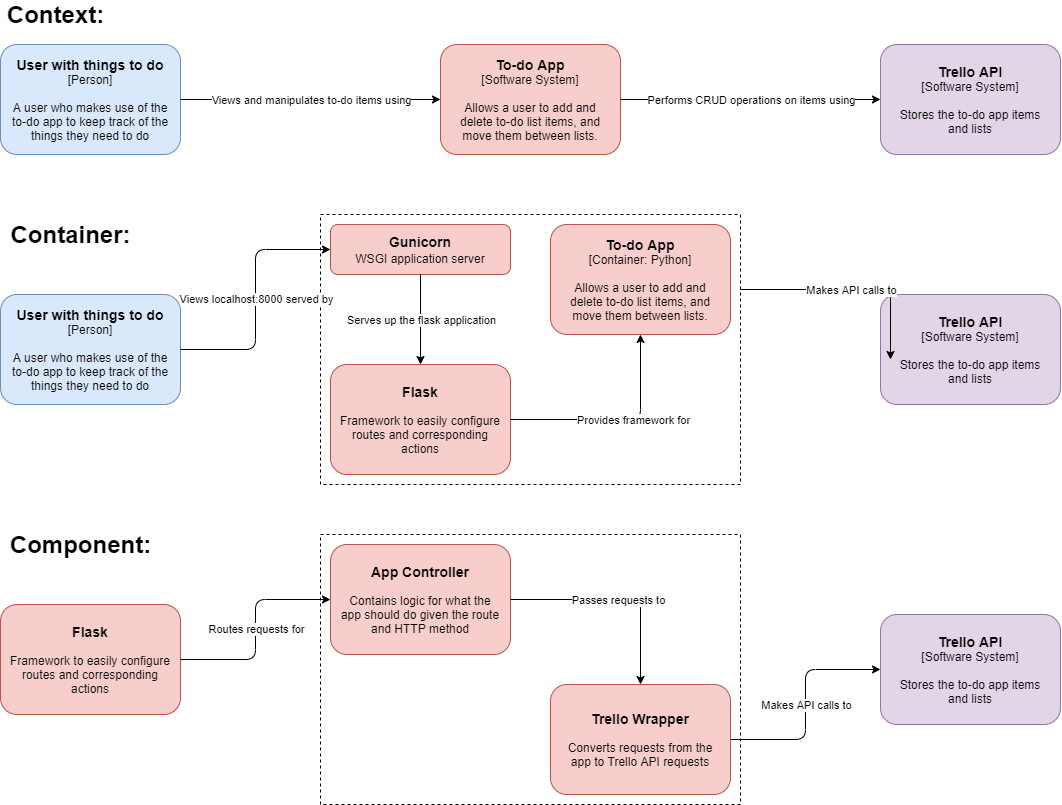

The diagram above was exported from draw.io. Its source (the exported page's mxGraphModel, read from the mxfile embedded in the PNG):
<mxGraphModel dx="1033" dy="821" grid="1" gridSize="10" guides="1" tooltips="1" connect="1" arrows="1" fold="1" page="1" pageScale="1" pageWidth="850" pageHeight="1100" math="0" shadow="0">
  <root>
    <mxCell id="0" />
    <mxCell id="1" parent="0" />
    <mxCell id="13" value="" style="rounded=0;whiteSpace=wrap;html=1;dashed=1;fillColor=none;" parent="1" vertex="1">
      <mxGeometry x="400" y="250" width="420" height="270" as="geometry" />
    </mxCell>
    <mxCell id="zRoybYSnjrFQFX31tjQ8-4" value="&lt;div style=&quot;font-size: 14px&quot;&gt;&lt;b&gt;User with things to do&lt;/b&gt;&lt;/div&gt;&lt;div&gt;[Person]&lt;/div&gt;&lt;div&gt;&lt;br&gt;&lt;/div&gt;&lt;div&gt;A user who makes use of the to-do app to keep track of the things they need to do&lt;br&gt;&lt;/div&gt;" style="rounded=1;whiteSpace=wrap;html=1;fillColor=#dae8fc;strokeColor=#6c8ebf;spacing=10;fontColor=#000000;" parent="1" vertex="1">
      <mxGeometry x="80" y="80" width="180" height="110" as="geometry" />
    </mxCell>
    <mxCell id="zRoybYSnjrFQFX31tjQ8-5" value="&lt;div style=&quot;font-size: 14px&quot;&gt;&lt;b&gt;To-do App&lt;/b&gt;&lt;br&gt;&lt;/div&gt;&lt;div&gt;[Software System]&lt;/div&gt;&lt;div&gt;&lt;br&gt;&lt;/div&gt;&lt;div&gt;Allows a user to add and delete to-do list items, and move them between lists.&lt;br&gt;&lt;/div&gt;" style="rounded=1;whiteSpace=wrap;html=1;fillColor=#f8cecc;strokeColor=#b85450;spacing=10;fontColor=#000000;" parent="1" vertex="1">
      <mxGeometry x="520" y="80" width="180" height="110" as="geometry" />
    </mxCell>
    <mxCell id="zRoybYSnjrFQFX31tjQ8-8" value="" style="endArrow=classic;html=1;exitX=1;exitY=0.5;exitDx=0;exitDy=0;entryX=0;entryY=0.5;entryDx=0;entryDy=0;verticalAlign=middle;fontColor=#000000;labelBackgroundColor=#FFFFFF;" parent="1" source="zRoybYSnjrFQFX31tjQ8-4" target="zRoybYSnjrFQFX31tjQ8-5" edge="1">
      <mxGeometry relative="1" as="geometry">
        <mxPoint x="430" y="410" as="sourcePoint" />
        <mxPoint x="485" y="290" as="targetPoint" />
      </mxGeometry>
    </mxCell>
    <mxCell id="zRoybYSnjrFQFX31tjQ8-9" value="Views and manipulates to-do items using" style="edgeLabel;resizable=0;html=1;align=center;verticalAlign=middle;fontColor=#000000;labelBackgroundColor=#FFFFFF;" parent="zRoybYSnjrFQFX31tjQ8-8" connectable="0" vertex="1">
      <mxGeometry relative="1" as="geometry" />
    </mxCell>
    <mxCell id="zRoybYSnjrFQFX31tjQ8-11" value="&lt;div style=&quot;font-size: 14px&quot;&gt;&lt;b&gt;Trello API&lt;/b&gt;&lt;br&gt;&lt;/div&gt;&lt;div&gt;[Software System]&lt;/div&gt;&lt;div&gt;&lt;br&gt;&lt;/div&gt;&lt;div&gt;Stores the to-do app items and lists&lt;br&gt;&lt;/div&gt;" style="rounded=1;whiteSpace=wrap;html=1;fillColor=#e1d5e7;strokeColor=#9673a6;spacing=10;fontColor=#000000;" parent="1" vertex="1">
      <mxGeometry x="960" y="80" width="180" height="110" as="geometry" />
    </mxCell>
    <mxCell id="zRoybYSnjrFQFX31tjQ8-12" value="" style="endArrow=classic;html=1;exitX=1;exitY=0.5;exitDx=0;exitDy=0;entryX=0;entryY=0.5;entryDx=0;entryDy=0;verticalAlign=middle;" parent="1" source="zRoybYSnjrFQFX31tjQ8-5" target="zRoybYSnjrFQFX31tjQ8-11" edge="1">
      <mxGeometry relative="1" as="geometry">
        <mxPoint x="479.5" y="400" as="sourcePoint" />
        <mxPoint x="479.5" y="500" as="targetPoint" />
      </mxGeometry>
    </mxCell>
    <mxCell id="zRoybYSnjrFQFX31tjQ8-13" value="Performs CRUD operations on items using" style="edgeLabel;resizable=0;html=1;align=center;verticalAlign=middle;fontColor=#000000;labelBackgroundColor=#FFFFFF;" parent="zRoybYSnjrFQFX31tjQ8-12" connectable="0" vertex="1">
      <mxGeometry relative="1" as="geometry" />
    </mxCell>
    <mxCell id="4" value="&lt;b&gt;&lt;font style=&quot;font-size: 24px&quot;&gt;Context:&lt;/font&gt;&lt;/b&gt;" style="text;html=1;resizable=0;autosize=1;align=center;verticalAlign=middle;points=[];fillColor=none;strokeColor=none;rounded=0;labelBackgroundColor=#FFFFFF;fontColor=#000000;" parent="1" vertex="1">
      <mxGeometry x="80" y="40" width="110" height="20" as="geometry" />
    </mxCell>
    <mxCell id="5" value="&lt;div style=&quot;font-size: 14px&quot;&gt;&lt;b&gt;User with things to do&lt;/b&gt;&lt;/div&gt;&lt;div&gt;[Person]&lt;/div&gt;&lt;div&gt;&lt;br&gt;&lt;/div&gt;&lt;div&gt;A user who makes use of the to-do app to keep track of the things they need to do&lt;br&gt;&lt;/div&gt;" style="rounded=1;whiteSpace=wrap;html=1;fillColor=#dae8fc;strokeColor=#6c8ebf;spacing=10;fontColor=#000000;" parent="1" vertex="1">
      <mxGeometry x="80" y="330" width="180" height="110" as="geometry" />
    </mxCell>
    <mxCell id="6" value="&lt;div style=&quot;font-size: 14px&quot;&gt;&lt;b&gt;To-do App&lt;/b&gt;&lt;br&gt;&lt;/div&gt;&lt;div&gt;[Container: Python]&lt;/div&gt;&lt;div&gt;&lt;br&gt;&lt;/div&gt;&lt;div&gt;Allows a user to add and delete to-do list items, and move them between lists.&lt;br&gt;&lt;/div&gt;" style="rounded=1;whiteSpace=wrap;html=1;fillColor=#f8cecc;strokeColor=#b85450;spacing=10;fontColor=#000000;" parent="1" vertex="1">
      <mxGeometry x="630" y="260" width="180" height="110" as="geometry" />
    </mxCell>
    <mxCell id="9" value="&lt;div style=&quot;font-size: 14px&quot;&gt;&lt;b&gt;Trello API&lt;/b&gt;&lt;br&gt;&lt;/div&gt;&lt;div&gt;[Software System]&lt;/div&gt;&lt;div&gt;&lt;br&gt;&lt;/div&gt;&lt;div&gt;Stores the to-do app items and lists&lt;br&gt;&lt;/div&gt;" style="rounded=1;whiteSpace=wrap;html=1;fillColor=#e1d5e7;strokeColor=#9673a6;spacing=10;fontColor=#000000;" parent="1" vertex="1">
      <mxGeometry x="960" y="330" width="180" height="110" as="geometry" />
    </mxCell>
    <mxCell id="10" value="" style="endArrow=classic;html=1;exitX=1;exitY=0.5;exitDx=0;exitDy=0;entryX=0;entryY=0.5;entryDx=0;entryDy=0;verticalAlign=middle;edgeStyle=orthogonalEdgeStyle;" parent="1" source="30" target="26" edge="1">
      <mxGeometry relative="1" as="geometry">
        <mxPoint x="830" y="770" as="sourcePoint" />
        <mxPoint x="980" y="840" as="targetPoint" />
      </mxGeometry>
    </mxCell>
    <mxCell id="11" value="Makes API calls to" style="edgeLabel;resizable=0;html=1;align=center;verticalAlign=middle;fontColor=#000000;labelBackgroundColor=#FFFFFF;" parent="10" connectable="0" vertex="1">
      <mxGeometry relative="1" as="geometry" />
    </mxCell>
    <mxCell id="12" value="&lt;b&gt;&lt;font style=&quot;font-size: 24px&quot;&gt;Container:&lt;/font&gt;&lt;/b&gt;" style="text;html=1;resizable=0;autosize=1;align=center;verticalAlign=middle;points=[];fillColor=none;strokeColor=none;rounded=0;labelBackgroundColor=#FFFFFF;fontColor=#000000;" parent="1" vertex="1">
      <mxGeometry x="80" y="260" width="140" height="20" as="geometry" />
    </mxCell>
    <mxCell id="14" value="&lt;div style=&quot;font-size: 14px&quot;&gt;&lt;b&gt;Gunicorn&lt;/b&gt;&lt;/div&gt;&lt;div&gt;&lt;font style=&quot;font-size: 12px&quot;&gt;WSGI application server&lt;/font&gt;&lt;b style=&quot;font-size: 14px&quot;&gt;&lt;br&gt;&lt;/b&gt;&lt;/div&gt;" style="rounded=1;whiteSpace=wrap;html=1;fillColor=#f8cecc;strokeColor=#b85450;spacing=10;fontColor=#000000;" parent="1" vertex="1">
      <mxGeometry x="410" y="260" width="180" height="50" as="geometry" />
    </mxCell>
    <mxCell id="15" value="" style="endArrow=classic;html=1;exitX=1;exitY=0.5;exitDx=0;exitDy=0;entryX=0;entryY=0.5;entryDx=0;entryDy=0;verticalAlign=middle;edgeStyle=orthogonalEdgeStyle;" parent="1" source="5" target="14" edge="1">
      <mxGeometry relative="1" as="geometry">
        <mxPoint x="260" y="385" as="sourcePoint" />
        <mxPoint x="425" y="350" as="targetPoint" />
      </mxGeometry>
    </mxCell>
    <mxCell id="16" value="Views localhost:8000 served by" style="edgeLabel;resizable=0;html=1;align=center;verticalAlign=middle;labelBackgroundColor=#FFFFFF;fontColor=#000000;" parent="15" connectable="0" vertex="1">
      <mxGeometry relative="1" as="geometry" />
    </mxCell>
    <mxCell id="17" value="&lt;div style=&quot;font-size: 14px&quot;&gt;&lt;b&gt;Flask&lt;/b&gt;&lt;/div&gt;&lt;div&gt;&lt;br&gt;&lt;/div&gt;&lt;div&gt;Framework to easily configure routes and corresponding actions&lt;br&gt;&lt;/div&gt;" style="rounded=1;whiteSpace=wrap;html=1;fillColor=#f8cecc;strokeColor=#b85450;spacing=10;fontColor=#000000;" parent="1" vertex="1">
      <mxGeometry x="410" y="400" width="180" height="110" as="geometry" />
    </mxCell>
    <mxCell id="19" value="" style="endArrow=classic;html=1;exitX=0.5;exitY=1;exitDx=0;exitDy=0;verticalAlign=middle;entryX=0.5;entryY=0;entryDx=0;entryDy=0;" parent="1" source="14" target="17" edge="1">
      <mxGeometry relative="1" as="geometry">
        <mxPoint x="270" y="365" as="sourcePoint" />
        <mxPoint x="480" y="312" as="targetPoint" />
      </mxGeometry>
    </mxCell>
    <mxCell id="20" value="Serves up the flask application" style="edgeLabel;resizable=0;html=1;align=center;verticalAlign=middle;fontColor=#000000;labelBackgroundColor=#FFFFFF;" parent="19" connectable="0" vertex="1">
      <mxGeometry relative="1" as="geometry" />
    </mxCell>
    <mxCell id="21" value="" style="endArrow=classic;html=1;exitX=1;exitY=0.5;exitDx=0;exitDy=0;entryX=0.5;entryY=1;entryDx=0;entryDy=0;verticalAlign=middle;edgeStyle=orthogonalEdgeStyle;" parent="1" source="17" target="6" edge="1">
      <mxGeometry relative="1" as="geometry">
        <mxPoint x="280" y="375" as="sourcePoint" />
        <mxPoint x="445" y="310" as="targetPoint" />
      </mxGeometry>
    </mxCell>
    <mxCell id="22" value="Provides framework for" style="edgeLabel;resizable=0;html=1;align=center;verticalAlign=middle;fontColor=#000000;labelBackgroundColor=#FFFFFF;" parent="21" connectable="0" vertex="1">
      <mxGeometry relative="1" as="geometry">
        <mxPoint x="15" as="offset" />
      </mxGeometry>
    </mxCell>
    <mxCell id="23" value="&lt;b&gt;&lt;font style=&quot;font-size: 24px&quot;&gt;Component:&lt;/font&gt;&lt;/b&gt;" style="text;html=1;resizable=0;autosize=1;align=center;verticalAlign=middle;points=[];fillColor=none;strokeColor=none;rounded=0;labelBackgroundColor=#FFFFFF;fontColor=#000000;" vertex="1" parent="1">
      <mxGeometry x="80" y="570" width="160" height="20" as="geometry" />
    </mxCell>
    <mxCell id="24" value="&lt;div style=&quot;font-size: 14px&quot;&gt;&lt;b&gt;Flask&lt;/b&gt;&lt;/div&gt;&lt;div&gt;&lt;br&gt;&lt;/div&gt;&lt;div&gt;Framework to easily configure routes and corresponding actions&lt;br&gt;&lt;/div&gt;" style="rounded=1;whiteSpace=wrap;html=1;fillColor=#f8cecc;strokeColor=#b85450;spacing=10;fontColor=#000000;" vertex="1" parent="1">
      <mxGeometry x="80" y="640" width="180" height="110" as="geometry" />
    </mxCell>
    <mxCell id="25" value="" style="rounded=0;whiteSpace=wrap;html=1;dashed=1;fillColor=none;" vertex="1" parent="1">
      <mxGeometry x="400" y="570" width="420" height="270" as="geometry" />
    </mxCell>
    <mxCell id="26" value="&lt;div style=&quot;font-size: 14px&quot;&gt;&lt;b&gt;Trello API&lt;/b&gt;&lt;br&gt;&lt;/div&gt;&lt;div&gt;[Software System]&lt;/div&gt;&lt;div&gt;&lt;br&gt;&lt;/div&gt;&lt;div&gt;Stores the to-do app items and lists&lt;br&gt;&lt;/div&gt;" style="rounded=1;whiteSpace=wrap;html=1;fillColor=#e1d5e7;strokeColor=#9673a6;spacing=10;fontColor=#000000;" vertex="1" parent="1">
      <mxGeometry x="960" y="650" width="180" height="110" as="geometry" />
    </mxCell>
    <mxCell id="27" value="&lt;div style=&quot;font-size: 14px&quot;&gt;&lt;b&gt;App Controller&lt;/b&gt;&lt;/div&gt;&lt;div&gt;&lt;br&gt;&lt;/div&gt;&lt;div&gt;Contains logic for what the app should do given the route and HTTP method&lt;/div&gt;" style="rounded=1;whiteSpace=wrap;html=1;fillColor=#f8cecc;strokeColor=#b85450;spacing=10;fontColor=#000000;" vertex="1" parent="1">
      <mxGeometry x="410" y="580" width="180" height="110" as="geometry" />
    </mxCell>
    <mxCell id="28" value="" style="endArrow=classic;html=1;exitX=1;exitY=0.5;exitDx=0;exitDy=0;verticalAlign=middle;edgeStyle=orthogonalEdgeStyle;entryX=0;entryY=0.5;entryDx=0;entryDy=0;" edge="1" parent="1" source="24" target="27">
      <mxGeometry relative="1" as="geometry">
        <mxPoint x="270" y="395" as="sourcePoint" />
        <mxPoint x="420" y="295" as="targetPoint" />
      </mxGeometry>
    </mxCell>
    <mxCell id="29" value="Routes requests for" style="edgeLabel;resizable=0;html=1;align=center;verticalAlign=middle;labelBackgroundColor=#FFFFFF;fontColor=#000000;" connectable="0" vertex="1" parent="28">
      <mxGeometry relative="1" as="geometry" />
    </mxCell>
    <mxCell id="30" value="&lt;div style=&quot;font-size: 14px&quot;&gt;&lt;b&gt;Trello Wrapper&lt;/b&gt;&lt;/div&gt;&lt;div&gt;&lt;br&gt;&lt;/div&gt;&lt;div&gt;Converts requests from the app to Trello API requests&lt;/div&gt;" style="rounded=1;whiteSpace=wrap;html=1;fillColor=#f8cecc;strokeColor=#b85450;spacing=10;fontColor=#000000;" vertex="1" parent="1">
      <mxGeometry x="630" y="720" width="180" height="110" as="geometry" />
    </mxCell>
    <mxCell id="31" value="" style="endArrow=classic;html=1;exitX=1;exitY=0.5;exitDx=0;exitDy=0;verticalAlign=middle;edgeStyle=orthogonalEdgeStyle;entryX=0.5;entryY=0;entryDx=0;entryDy=0;" edge="1" parent="1" source="27" target="30">
      <mxGeometry relative="1" as="geometry">
        <mxPoint x="600" y="639.9999999999998" as="sourcePoint" />
        <mxPoint x="750" y="580" as="targetPoint" />
      </mxGeometry>
    </mxCell>
    <mxCell id="32" value="Passes requests to" style="edgeLabel;resizable=0;html=1;align=center;verticalAlign=middle;labelBackgroundColor=#FFFFFF;fontColor=#000000;" connectable="0" vertex="1" parent="31">
      <mxGeometry relative="1" as="geometry" />
    </mxCell>
    <mxCell id="33" value="" style="endArrow=classic;html=1;exitX=1;exitY=0.5;exitDx=0;exitDy=0;entryX=0;entryY=0.5;entryDx=0;entryDy=0;verticalAlign=middle;edgeStyle=orthogonalEdgeStyle;" edge="1" parent="1">
      <mxGeometry relative="1" as="geometry">
        <mxPoint x="820" y="325" as="sourcePoint" />
        <mxPoint x="970" y="395" as="targetPoint" />
      </mxGeometry>
    </mxCell>
    <mxCell id="34" value="Makes API calls to" style="edgeLabel;resizable=0;html=1;align=center;verticalAlign=middle;fontColor=#000000;labelBackgroundColor=#FFFFFF;" connectable="0" vertex="1" parent="33">
      <mxGeometry relative="1" as="geometry" />
    </mxCell>
  </root>
</mxGraphModel>